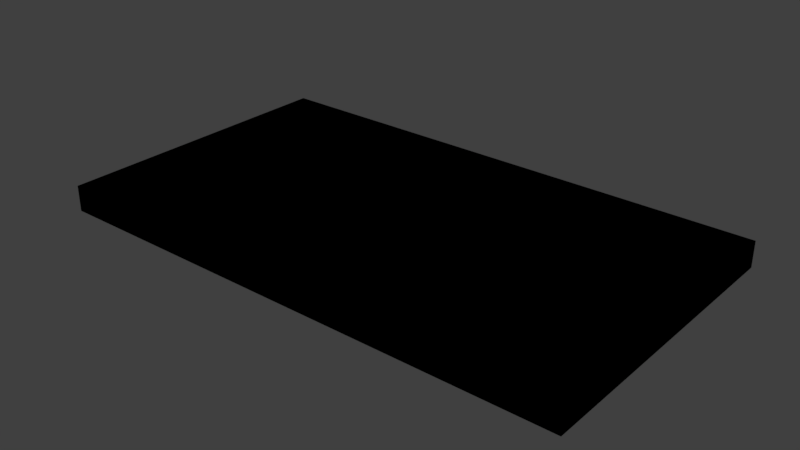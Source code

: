 # Source: sik.blend  (saved by Blender 2.79.0; exported with 4.5.12 LTS)
import bpy
from mathutils import Matrix  # noqa: F401  (used for matrix-valued properties, if any)

bpy.ops.wm.read_factory_settings(use_empty=True)
scene = bpy.context.scene
scene.name = 'Scene'

# ---- collections
col_collection_1 = bpy.data.collections.new('Collection 1'); scene.collection.children.link(col_collection_1)

# ---- materials (node trees are filled in below, after node groups)
mat_material_003 = bpy.data.materials.new('Material.003')
mat_material_003.alpha_threshold = 0.0
mat_material_003.use_transparent_shadow = False
mat_material_003.roughness = 0.5

# ---- material node trees
mat_material_003.use_nodes = True; mat_material_003.node_tree.nodes.clear()
_N = mat_material_003.node_tree.nodes; _L = mat_material_003.node_tree.links
n0 = _N.new('NodeUndefined'); n0.name = 'Output'; n0.location = (300, 300)
n0.inputs[1].default_value = 1.0
n1 = _N.new('NodeUndefined'); n1.name = 'Material'; n1.location = (10, 300)
n1.inputs[0].default_value = (0.8, 0.8, 0.8, 1.0)
n1.inputs[1].default_value = (1.0, 1.0, 1.0, 1.0)
n1.inputs[2].default_value = 0.8
n1.inputs[3].default_value = (0.0, 0.0, 0.0)
_L.new(n1.outputs[0], n0.inputs[0])

# ---- world
world_world = bpy.data.worlds.new('World'); scene.world = world_world
world_world.color = (0.05088, 0.05088, 0.05088)
world_world.use_sun_shadow = False
world_world.sun_shadow_jitter_overblur = 0.0
world_world.cycles.sampling_method = 'MANUAL'

# ---- meshes
me_plane = bpy.data.meshes.new('Plane')
me_plane.from_pydata([(1.042, 1.019, 0.07562), (1.042, 1.019, -0.1014), (1.042, -1.03, 0.07562), (1.042, -1.03, -0.1014), (-1.008, 1.019, 0.07562), (-1.008, 1.019, -0.1014), (-1.008, -1.03, 0.07562), (-1.008, -1.03, -0.1014), (0.01677, -1.03, 0.07562), (-1.008, -0.00545, 0.07562), (0.01929, 1.019, 0.07562), (-1.008, -0.00545, -0.1014), (-0.4956, -1.03, 0.07562), (-1.008, 0.5069, 0.07562), (0.5317, 1.019, 0.07562), (-1.008, -0.5178, -0.1014), (0.5291, -1.03, 0.07562), (-1.008, -0.5178, 0.07562), (-1.008, 0.5069, -0.1014), (-0.7518, -1.03, 0.07562), (0.7853, -1.03, -0.1014), (-1.008, 0.7631, 0.07562), (-0.7502, 1.019, -0.1014), (0.7871, 1.019, 0.07562), (-1.008, -0.774, -0.1014), (0.273, -1.03, 0.07562), (-1.008, -0.2616, 0.07562), (-0.2369, 1.019, 0.07562), (-1.008, 0.2507, -0.1014), (0.01677, -0.774, 0.07562), (0.7854, -0.00545, 0.07562), (0.01677, -0.774, -0.1014), (-0.7517, -0.00545, -0.1014), (-0.2394, -1.03, 0.07562), (-1.008, 0.2507, 0.07562), (0.2755, 1.019, 0.07562), (-1.008, -0.2616, -0.1014), (0.7853, -1.03, 0.07562), (-0.7518, -1.03, -0.1014), (-1.008, -0.774, 0.07562), (0.7873, 1.019, -0.1014), (-0.7504, 1.019, 0.07562), (-1.008, 0.7631, -0.1014), (0.01977, 0.7631, 0.07562), (-0.7517, -0.00545, 0.07562), (0.02004, 0.7631, -0.1014), (0.7854, -0.00545, -0.1014), (0.5324, 0.7631, -0.1014), (0.787, 0.5067, -0.1014), (-0.4923, 0.7631, -0.1014), (-0.7502, 0.5069, -0.1014), (-0.4956, -0.774, -0.1014), (-0.7518, -0.5178, -0.1014), (-0.4926, 0.7631, 0.07562), (-0.7504, 0.5069, 0.07562), (0.5321, 0.7631, 0.07562), (0.7869, 0.5067, 0.07562), (0.5291, -0.774, 0.07562), (0.7853, -0.5178, 0.07562), (-0.4956, -0.774, 0.07562), (-0.7518, -0.5178, 0.07562), (0.5291, -0.774, -0.1014), (0.7853, -0.5178, -0.1014), (0.7853, -0.2616, -0.1014), (0.273, -0.774, -0.1014), (-0.7518, -0.2616, 0.07562), (-0.2394, -0.774, 0.07562), (0.7853, -0.2616, 0.07562), (0.7853, -0.774, 0.07562), (0.276, 0.7631, 0.07562), (0.7874, 0.7627, 0.07562), (0.786, 0.2507, 0.07562), (-0.7501, 0.7631, 0.07562), (-0.2364, 0.7631, 0.07562), (-0.7518, -0.2616, -0.1014), (-0.7518, -0.774, -0.1014), (-0.2361, 0.7631, -0.1014), (-0.7499, 0.7631, -0.1014), (-0.751, 0.2507, -0.1014), (0.7875, 0.7627, -0.1014), (0.2762, 0.7631, -0.1014), (0.7861, 0.2507, -0.1014), (-0.2394, -0.774, -0.1014), (-0.7511, 0.2507, 0.07562), (0.273, -0.774, 0.07562), (-0.7518, -0.774, 0.07562), (0.7853, -0.774, -0.1014), (-0.2394, -0.774, 0.07562), (0.01677, -0.774, 0.07562), (-0.4956, -0.774, 0.07562), (0.7853, -0.2616, 0.07562), (0.7853, -0.5178, 0.07562), (0.7854, -0.00545, 0.07562), (0.7853, -0.774, 0.07562), (0.5291, -0.774, 0.07562), (0.4037, 0.7631, 0.07562), (0.01977, 0.7631, 0.07562), (0.7874, 0.7627, 0.07562), (0.7869, 0.5067, 0.07562), (0.786, 0.2507, 0.07562), (-0.7501, 0.7631, 0.07562), (-0.4926, 0.7631, 0.07562), (-0.2364, 0.7631, 0.07562), (0.273, -0.774, 0.07562), (-0.7518, -0.774, 0.07562), (-0.7518, -0.2616, 0.02817), (-0.7518, -0.5178, 0.02817), (-0.7517, -0.00545, 0.02817), (-0.2394, -0.774, 0.02817), (0.01677, -0.774, 0.02817), (-0.4956, -0.774, 0.02817), (0.7853, -0.2616, 0.02817), (0.7853, -0.5178, 0.02817), (0.7854, -0.00545, 0.02817), (0.7853, -0.774, 0.02817), (0.5291, -0.774, 0.02817), (0.2761, 0.7631, 0.02817), (0.5323, 0.7631, 0.02817), (0.01989, 0.7631, 0.02817), (0.7874, 0.7627, 0.02817), (0.787, 0.5067, 0.02817), (0.7861, 0.2507, 0.02817), (-0.75, 0.7631, 0.02817), (-0.7503, 0.5069, 0.02817), (-0.4925, 0.7631, 0.02817), (-0.2363, 0.7631, 0.02817), (-0.7511, 0.2507, 0.02817), (0.273, -0.774, 0.02817), (-0.7518, -0.774, 0.02817), (0.7853, -0.2616, -0.05422), (0.7853, -0.5178, -0.05422), (0.7854, -0.00545, -0.05422), (0.273, -0.774, -0.05422), (0.01677, -0.774, -0.05422), (0.5291, -0.774, -0.05422), (-0.7518, -0.2616, -0.05422), (-0.7518, -0.5178, -0.05422), (-0.7517, -0.00545, -0.05422), (-0.7518, -0.774, -0.05422), (-0.4956, -0.774, -0.05422), (-0.2362, 0.7631, -0.05422), (-0.4923, 0.7631, -0.05422), (0.02002, 0.7631, -0.05422), (-0.7499, 0.7631, -0.05422), (-0.7502, 0.5069, -0.05422), (-0.751, 0.2507, -0.05422), (0.7875, 0.7627, -0.05422), (0.787, 0.5067, -0.05422), (0.5324, 0.7631, -0.05422), (0.2762, 0.7631, -0.05422), (0.7861, 0.2507, -0.05422), (-0.2394, -0.774, -0.05422), (0.7853, -0.774, -0.05422)], [], [(14, 35, 10, 27, 41, 72, 53, 73, 43, 69, 55, 70, 23), (84, 29, 66, 59, 85, 19, 12, 33, 8, 25, 16, 37, 68, 57), (103, 94, 93, 114, 115, 127, 109, 108, 110, 128, 104, 89, 87, 88), (2, 3, 1, 0), (82, 31, 64, 61, 86, 20, 38, 75, 51), (116, 118, 125, 124, 122, 123, 126, 107, 105, 106, 128, 110, 108, 109, 127, 115, 114, 112, 111, 113, 121, 120, 119, 117), (67, 58, 68, 37, 2, 0, 23, 70, 56, 71, 30), (74, 52, 75, 38, 7, 24, 15, 36, 11, 28, 18, 42, 5, 22, 77, 50, 78, 32), (40, 79, 47, 80, 45, 76, 49, 77, 22), (39, 6, 19, 85, 60, 65, 44, 83, 54, 72, 41, 4, 21, 13, 34, 9, 26, 17), (66, 29, 88, 87), (69, 43, 96, 95), (59, 66, 87, 89), (53, 72, 100, 101), (56, 70, 97, 98), (84, 57, 94, 103), (58, 67, 90, 91), (43, 73, 102, 96), (29, 84, 103, 88), (67, 30, 92, 90), (73, 53, 101, 102), (70, 55, 95, 97), (30, 71, 99, 92), (54, 83, 44, 65, 60, 85, 104, 128, 106, 105, 107, 126, 123, 122, 100, 72), (68, 58, 91, 93), (71, 56, 98, 99), (85, 59, 89, 104), (57, 68, 93, 94), (55, 69, 95), (49, 76, 140, 141), (3, 20, 86, 62, 63, 46, 81, 48, 79, 40, 1), (90, 92, 99, 98, 97, 119, 120, 121, 113, 111, 112, 114, 93, 91), (140, 142, 149, 148, 146, 147, 150, 131, 129, 130, 152, 134, 132, 133, 151, 139, 138, 136, 135, 137, 145, 144, 143, 141), (46, 63, 129, 131), (76, 45, 142, 140), (62, 86, 152, 130), (82, 51, 139, 151), (47, 79, 146, 148), (50, 77, 143, 144), (64, 31, 133, 132), (86, 61, 134, 152), (31, 82, 151, 133), (52, 74, 135, 136), (61, 64, 132, 134), (74, 32, 137, 135), (45, 80, 149, 142), (77, 49, 141, 143), (80, 47, 148, 149), (32, 78, 145, 137), (75, 52, 136, 138), (81, 46, 131, 150), (78, 50, 144, 145), (51, 75, 138, 139), (63, 62, 130, 129), (48, 81, 150, 147), (79, 48, 147, 146), (19, 6, 7, 38, 20, 3, 2, 37, 16, 25, 8, 33, 12), (21, 4, 5, 42, 18, 28, 11, 36, 15, 24, 7, 6, 39, 17, 26, 9, 34, 13), (23, 0, 1, 40, 22, 5, 4, 41, 27, 10, 35, 14), (97, 95, 96, 102, 101, 100, 122, 124, 125, 118, 116, 117, 119)])
_uv = me_plane.uv_layers.new(name='UVMap')
_uv.uv.foreach_set('vector', [1.0, 0.249, 1.0, 0.374, 1.0, 0.499, 1.0, 0.6239, 1.0, 0.8744, 0.875, 0.8742, 0.875, 0.7486, 0.875, 0.6237, 0.875, 0.4987, 0.875, 0.3738, 0.875, 0.2488, 0.8748, 0.1243, 0.9998, 0.1244, 0.125, 0.3752, 0.125, 0.5002, 0.125, 0.6251, 0.125, 0.7501, 0.125, 0.875, 5.817e-08, 0.875, 5.817e-08, 0.7501, 5.817e-08, 0.6251, 5.817e-08, 0.5002, 5.817e-08, 0.3752, 5.817e-08, 0.2503, 5.817e-08, 0.1253, 0.125, 0.1253, 0.125, 0.2503, 0.5, 0.3332, 0.5, 0.1666, 0.5, 0.0, 0.75, 0.0, 0.75, 0.1666, 0.75, 0.3332, 0.75, 0.4999, 0.75, 0.6665, 0.75, 0.8331, 0.75, 0.9997, 0.5, 0.9997, 0.5, 0.8331, 0.5, 0.6665, 0.5, 0.4999, 0.0, 0.0, 0.0, 0.0, 0.0, 0.0, 0.0, 0.0, 0.0, 0.0, 0.0, 0.0, 0.0, 0.0, 0.0, 0.0, 0.0, 0.0, 0.0, 0.0, 0.0, 0.0, 0.0, 0.0, 0.0, 0.0, 0.7492, 0.3322, 0.7492, 0.4987, 0.7492, 0.6651, 0.7492, 0.8315, 0.7492, 0.9988, 0.6245, 0.9991, 0.4997, 0.9995, 0.375, 0.9999, 0.2503, 1.0, 0.1255, 1.0, 0.0007827, 1.0, 0.0007827, 0.8336, 0.0007827, 0.6671, 0.0007827, 0.5007, 0.0007827, 0.3343, 0.0007826, 0.1678, 0.0007826, 0.001376, 0.1255, 0.001376, 0.2503, 0.001375, 0.375, 0.001318, 0.4997, 0.000891, 0.6244, 0.0003174, 0.749, 0.0, 0.7492, 0.1658, 0.375, 0.1253, 0.25, 0.1253, 0.125, 0.1253, 5.817e-08, 0.1253, 0.0, 0.0003615, 0.9996, 0.0, 0.9998, 0.1244, 0.8748, 0.1243, 0.7499, 0.1246, 0.625, 0.125, 0.5, 0.1253, 0.0, 0.0, 0.0, 0.0, 0.0, 0.0, 0.0, 0.0, 0.0, 0.0, 0.0, 0.0, 0.0, 0.0, 0.0, 0.0, 0.0, 0.0, 0.0, 0.0, 0.0, 0.0, 0.0, 0.0, 0.0, 0.0, 0.0, 0.0, 0.0, 0.0, 0.0, 0.0, 0.0, 0.0, 0.0, 0.0, 0.0, 0.0, 0.0, 0.0, 0.0, 0.0, 0.0, 0.0, 0.0, 0.0, 0.0, 0.0, 0.0, 0.0, 0.0, 0.0, 0.0, 0.0, 0.125, 1.0, 1.163e-07, 1.0, 5.817e-08, 0.875, 0.125, 0.875, 0.25, 0.875, 0.375, 0.875, 0.5, 0.875, 0.625, 0.8747, 0.75, 0.8744, 0.875, 0.8742, 1.0, 0.8744, 1.0, 1.0, 0.875, 1.0, 0.75, 1.0, 0.625, 1.0, 0.5, 1.0, 0.375, 1.0, 0.25, 1.0, 0.0, 0.0, 0.0, 0.0, 0.0, 0.0, 0.0, 0.0, 0.0, 0.0, 0.0, 0.0, 0.0, 0.0, 0.0, 0.0, 0.0, 0.0, 0.0, 0.0, 0.0, 0.0, 0.0, 0.0, 0.0, 0.0, 0.0, 0.0, 0.0, 0.0, 0.0, 0.0, 0.0, 0.0, 0.0, 0.0, 0.0, 0.0, 0.0, 0.0, 0.0, 0.0, 0.0, 0.0, 0.0, 0.0, 0.0, 0.0, 0.0, 0.0, 0.0, 0.0, 0.0, 0.0, 0.0, 0.0, 0.0, 0.0, 0.0, 0.0, 0.0, 0.0, 0.0, 0.0, 0.0, 0.0, 0.0, 0.0, 0.0, 0.0, 0.0, 0.0, 0.0, 0.0, 0.0, 0.0, 0.0, 0.0, 0.0, 0.0, 0.0, 0.0, 0.0, 0.0, 0.0, 0.0, 0.0, 0.0, 0.0, 0.0, 0.0, 0.0, 0.0, 0.0, 0.0, 0.0, 0.0, 0.0, 0.0, 0.0, 0.0, 0.0, 0.0, 0.0, 0.25, 0.8331, 0.25, 0.6665, 0.25, 0.4999, 0.25, 0.3332, 0.25, 0.1666, 0.25, 0.0, 0.25, 0.0, 0.5, 0.0, 0.5, 0.1666, 0.5, 0.3332, 0.5, 0.4999, 0.5, 0.6665, 0.5, 0.8331, 0.5, 0.9997, 0.25, 0.9997, 0.25, 0.9997, 0.0, 0.0, 0.0, 0.0, 0.0, 0.0, 0.0, 0.0, 0.0, 0.0, 0.0, 0.0, 0.0, 0.0, 0.0, 0.0, 0.0, 0.0, 0.0, 0.0, 0.0, 0.0, 0.0, 0.0, 0.0, 0.0, 0.0, 0.0, 0.0, 0.0, 0.0, 0.0, 0.0, 0.0, 0.0, 0.0, 0.0, 0.0, 0.0, 0.0, 0.0, 0.0, 0.0, 0.0, 0.0, 0.0, 0.0, 0.0, 0.0, 0.0, 0.0, 0.0, 0.0, 0.0, 0.0, 0.0, 0.0, 0.0, 0.0, 0.0, 0.0, 0.0, 0.0, 0.0, 0.0, 0.0, 0.0, 0.0, 0.75, 0.6663, 0.75, 0.4996, 0.75, 0.333, 0.75, 0.1665, 0.75, 3.877e-08, 1.0, 0.0, 1.0, 0.1665, 1.0, 0.333, 1.0, 0.4996, 1.0, 0.6663, 1.0, 0.8329, 1.0, 0.9995, 0.75, 0.9995, 0.75, 0.8329, 0.0, 0.0, 0.0, 0.0, 0.0, 0.0, 0.0, 0.0, 0.0, 0.0, 0.0, 0.0, 0.0, 0.0, 0.0, 0.0, 0.0, 0.0, 0.0, 0.0, 0.0, 0.0, 0.0, 0.0, 0.0, 0.0, 0.0, 0.0, 0.0, 0.0, 0.0, 0.0, 0.0, 0.0, 0.0, 0.0, 0.0, 0.0, 0.0, 0.0, 0.0, 0.0, 0.0, 0.0, 0.0, 0.0, 0.0, 0.0, 0.0, 0.0, 0.0, 0.0, 0.0, 0.0, 0.0, 0.0, 0.0, 0.0, 0.0, 0.0, 0.0, 0.0, 0.0, 0.0, 0.0, 0.0, 0.0, 0.0, 0.0, 0.0, 0.0, 0.0, 0.0, 0.0, 0.0, 0.0, 0.0, 0.0, 0.0, 0.0, 0.0, 0.0, 0.0, 0.0, 0.0, 0.0, 0.0, 0.0, 0.0, 0.0, 0.0, 0.0, 0.0, 0.0, 0.0, 0.0, 0.0, 0.0, 0.0, 0.0, 0.0, 0.0, 0.0, 0.0, 0.0, 0.0, 0.0, 0.0, 0.0, 0.0, 0.0, 0.0, 0.0, 0.0, 0.0, 0.0, 0.0, 0.0, 0.0, 0.0, 0.0, 0.0, 0.0, 0.0, 0.0, 0.0, 0.0, 0.0, 0.0, 0.0, 0.0, 0.0, 0.0, 0.0, 0.0, 0.0, 0.0, 0.0, 0.0, 0.0, 0.0, 0.0, 0.0, 0.0, 0.0, 0.0, 0.0, 0.0, 0.0, 0.0, 0.0, 0.0, 0.0, 0.0, 0.0, 0.0, 0.0, 0.0, 0.0, 0.0, 0.0, 0.0, 0.0, 0.0, 0.0, 0.0, 0.0, 0.0, 0.0, 0.0, 0.0, 0.0, 0.0, 0.0, 0.0, 0.0, 0.0, 0.0, 0.0, 0.0, 0.0, 0.0, 0.0, 0.0, 0.0, 0.0, 0.0, 0.0, 0.0, 0.0, 0.0, 0.0, 0.0, 0.0, 0.0, 0.0, 0.0, 0.0, 0.0, 0.0, 0.0, 0.0, 0.0, 0.0, 0.0, 0.0, 0.0, 0.0, 0.0, 0.0, 0.0, 0.0, 0.0, 0.0, 0.0, 0.0, 0.0, 0.0, 0.0, 0.0, 0.0, 0.0, 0.0, 0.0, 0.0, 0.0, 0.0, 0.0, 0.0, 0.0, 0.0, 0.0, 0.0, 0.0, 0.0, 0.0, 0.0, 0.0, 0.0, 0.0, 0.0, 0.0, 0.0, 0.0, 0.0, 0.0, 0.0, 0.0, 0.0, 0.0, 0.0, 0.0, 0.0, 0.0, 0.0, 0.0, 0.0, 0.0, 0.0, 0.0, 0.0, 0.0, 0.0, 0.0, 0.0, 0.0, 0.0, 0.0, 0.0, 0.0, 0.0, 0.0, 0.0, 0.0, 0.0, 0.0, 0.0, 0.0, 0.0, 0.0, 0.0, 0.0, 0.0, 0.0, 0.0, 0.0, 0.0, 0.0, 0.0, 0.0, 0.0, 0.0, 0.0, 0.0, 0.0, 0.0, 0.0, 0.0, 0.0, 0.0, 0.0, 0.0, 0.0, 0.0, 0.0, 0.0, 0.0, 0.0, 0.0, 0.0, 0.0, 0.0, 0.0, 0.0, 0.0, 0.0, 0.0, 0.0, 0.25, 4.842e-05, 0.25, 0.2496, 0.25, 0.4993, 0.25, 0.6659, 0.25, 0.8325, 0.25, 1.0, 3.729e-07, 1.0, 8.831e-08, 0.8325, 3.925e-08, 0.6658, 0.0, 0.4992, 9.812e-08, 0.3326, 3.729e-07, 0.166, 9.714e-07, 0.0])
me_plane.materials.append(mat_material_003)
me_plane.use_remesh_preserve_volume = False
me_plane.use_remesh_preserve_attributes = False
me_plane.use_mirror_vertex_groups = False
me_plane.update()

# ---- objects
ob_plane = bpy.data.objects.new('Plane', me_plane)

# ---- transforms, parenting, visibility, modifiers, constraints
ob_plane.location = (0.0003954, 0.0, 0.0)
ob_plane.scale = (1.767, 1.0, 1.0)
ob_plane.lineart.crease_threshold = 0.0

# ---- collection membership
col_collection_1.objects.link(ob_plane)

# ---- scene / render settings (as saved in the file)
scene.frame_start = 1; scene.frame_end = 250; scene.frame_set(153)
scene.render.engine = 'BLENDER_EEVEE_NEXT'
scene.render.resolution_percentage = 50
scene.render.dither_intensity = 0.0
scene.cycles.use_denoising = False
scene.cycles.samples = 128
scene.cycles.sampling_pattern = 'TABULATED_SOBOL'
scene.cycles.use_adaptive_sampling = False
scene.cycles.use_light_tree = False
scene.cycles.blur_glossy = 0.0
scene.cycles.sample_clamp_indirect = 0.0
scene.view_settings.view_transform = 'Standard'
bpy.context.view_layer.update()

# ---- added for rendering (the .blend has no active camera and no usable light): camera, sun
cam_auto = bpy.data.cameras.new('AutoCamera')
cam_auto.lens = 50.0
cam_auto.sensor_width = 36.0
cam_auto.clip_end = 1000.0
ob_auto_camera = bpy.data.objects.new('AutoCamera', cam_auto)
scene.collection.objects.link(ob_auto_camera)
ob_auto_camera.location = (3.88544, -4.63113, 3.07087)
ob_auto_camera.rotation_euler = (1.09748, -7.21219e-08, 0.694738)
scene.camera = ob_auto_camera
light_auto_sun = bpy.data.lights.new('AutoSun', 'SUN')
light_auto_sun.energy = 3.0
light_auto_sun.angle = 0.0523599
ob_auto_sun = bpy.data.objects.new('AutoSun', light_auto_sun)
scene.collection.objects.link(ob_auto_sun)
ob_auto_sun.rotation_euler = (0.872665, 0.174533, 0.523599)
bpy.context.view_layer.update()
